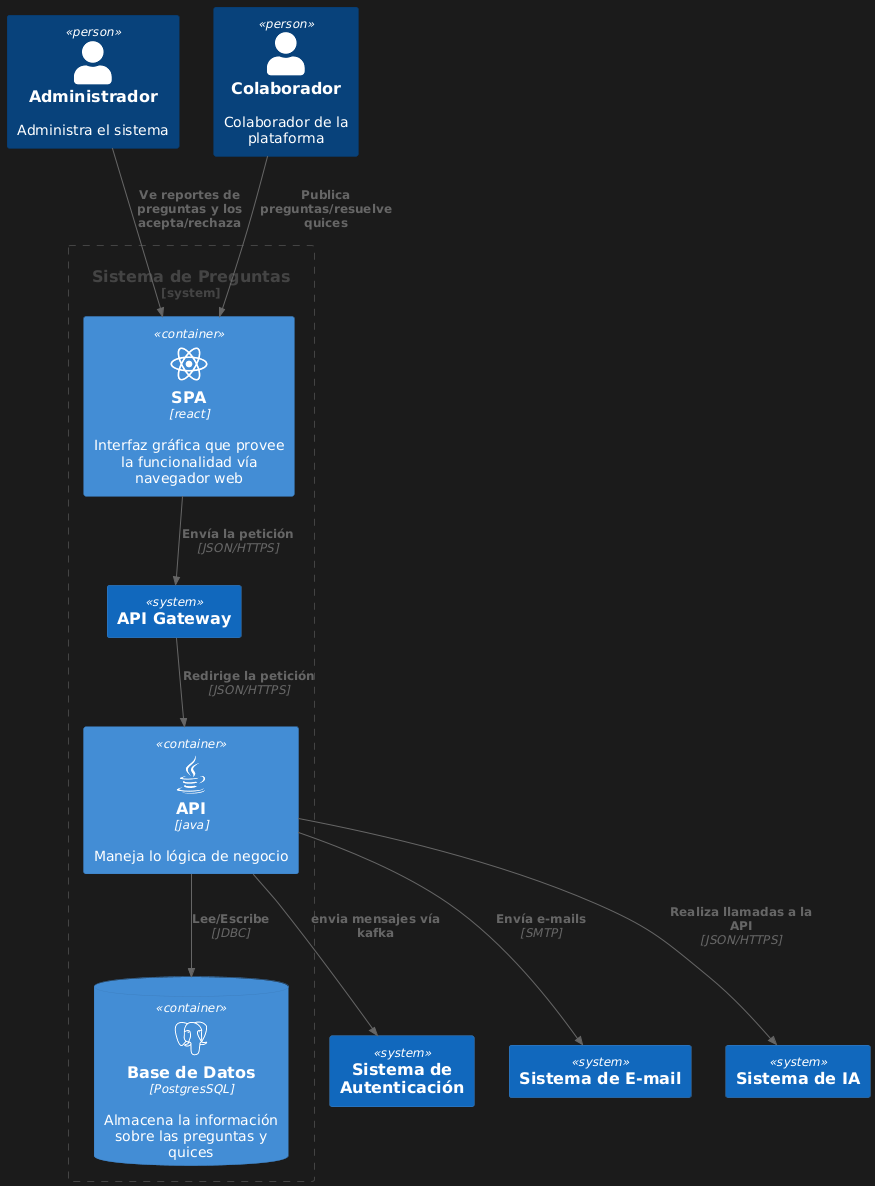

The diagram above was rendered by PlantUML. Its source (embedded in the PNG):
@startuml
!include https://raw.githubusercontent.com/plantuml-stdlib/C4-PlantUML/master/C4_Container.puml

!define DEVICONS https://raw.githubusercontent.com/tupadr3/plantuml-icon-font-sprites/master/devicons
!define FONTAWESOME https://raw.githubusercontent.com/tupadr3/plantuml-icon-font-sprites/master/font-awesome-5
!include DEVICONS/react.puml
!include DEVICONS/java.puml
!include DEVICONS/postgresql.puml
!include FONTAWESOME/users.puml

Person(admin, "Administrador", "Administra el sistema")
Person(colab, "Colaborador", "Colaborador de la plataforma")

System_Boundary(c1, "Sistema de Preguntas") {
    Container(spa, "SPA", "react", "Interfaz gráfica que provee la funcionalidad vía navegador web", $sprite="react")
    Container(api, "API", "java", "Maneja lo lógica de negocio", $sprite="java")
    ContainerDb(db, "Base de Datos", "PostgresSQL", "Almacena la información sobre las preguntas y quices", $sprite="postgresql")
    System(gateway, "API Gateway")
}

System(auth, "Sistema de Autenticación")
System(email, "Sistema de E-mail")
System(ia, "Sistema de IA")

Rel(admin, spa, "Ve reportes de preguntas y los acepta/rechaza")
Rel(spa, gateway, "Envía la petición", "JSON/HTTPS")
Rel(gateway, api, "Redirige la petición", "JSON/HTTPS")
Rel(api, db, "Lee/Escribe", "JDBC")
Rel(colab, spa, "Publica preguntas/resuelve quices")
Rel(api, auth, "envia mensajes vía kafka")
Rel(api, email, "Envía e-mails ", "SMTP")
Rel(api, ia, "Realiza llamadas a la API", "JSON/HTTPS")
@enduml